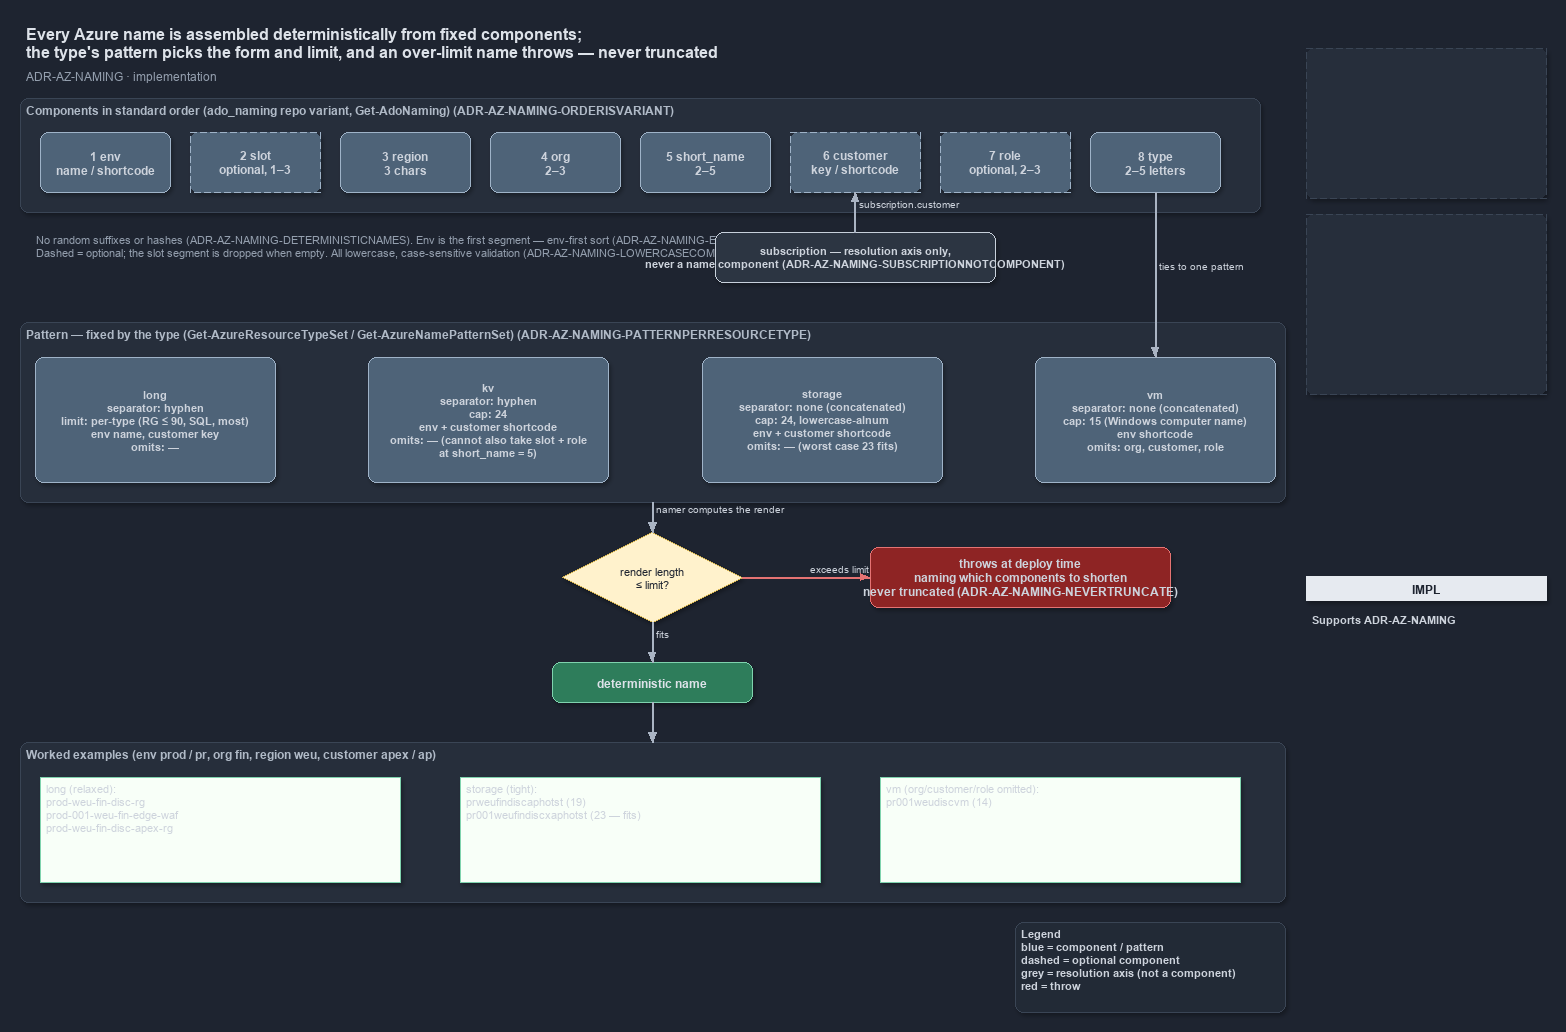

The diagram above was exported from draw.io. Its source (the exported page's mxGraphModel, read from the mxfile embedded in the PNG):
<mxGraphModel dx="1024" dy="768" grid="0" gridSize="10" guides="1" tooltips="1" connect="1" arrows="1" fold="1" page="1" pageScale="1" pageWidth="1572" pageHeight="1040" background="#1E2430" math="0" shadow="1">
  <root>
    <mxCell id="0" />
    <mxCell id="1" parent="0" />
    <mxCell id="subtitle" value="ADR-AZ-NAMING &amp;#183; implementation" style="text;html=1;align=left;verticalAlign=middle;fontSize=12;fontColor=#949FAE;" vertex="1" parent="1">
      <mxGeometry x="30" y="34" width="1240" height="20" as="geometry" />
    </mxCell>
    <mxCell id="minimap-grid" value="" style="shape=image;imageAspect=0;rounded=1;arcSize=4;whiteSpace=wrap;html=1;fillColor=#262E3B;strokeColor=#3A4555;dashed=1;fontColor=#949FAE;fontSize=11;" vertex="1" parent="1">
      <mxGeometry x="1316" y="16" width="240" height="150" as="geometry" />
    </mxCell>
    <mxCell id="minimap-tree" value="" style="shape=image;imageAspect=0;rounded=1;arcSize=4;whiteSpace=wrap;html=1;fillColor=#262E3B;strokeColor=#3A4555;dashed=1;fontColor=#949FAE;fontSize=11;" vertex="1" parent="1">
      <mxGeometry x="1316" y="182" width="240" height="180" as="geometry" />
    </mxCell>
    <mxCell id="lens-badge" value="IMPL" style="rounded=0;whiteSpace=wrap;html=1;align=center;verticalAlign=middle;fontSize=12;fontStyle=1;fontColor=#1E2430;fillColor=#E6EAF0;strokeColor=none;" vertex="1" parent="1">
      <mxGeometry x="1316" y="544" width="240" height="24" as="geometry" />
    </mxCell>
    <mxCell id="supports" value="&lt;b&gt;Supports&lt;/b&gt; ADR-AZ-NAMING" style="text;html=1;whiteSpace=wrap;align=left;verticalAlign=top;fontSize=11;fontColor=#CDD3DC;" vertex="1" parent="1">
      <mxGeometry x="1316" y="576" width="240" height="38" as="geometry" />
    </mxCell>
    <mxCell id="title" value="Every Azure name is assembled deterministically from fixed components;&lt;br&gt;the type's pattern picks the form and limit, and an over-limit name throws — never truncated" style="text;html=1;whiteSpace=wrap;align=left;verticalAlign=middle;fontSize=16;fontStyle=1;fontColor=#DDE2E9;" vertex="1" parent="1">
      <mxGeometry x="30" y="-12" width="1240" height="44" as="geometry" />
    </mxCell>
    <mxCell id="band-components" value="Components in &lt;code&gt;standard&lt;/code&gt; order (ado_naming repo variant, Get-AdoNaming) (ADR-AZ-NAMING-ORDERISVARIANT)" style="rounded=1;html=1;arcSize=3;fillColor=#262E3B;strokeColor=#3A4555;verticalAlign=top;align=left;spacingLeft=8;fontStyle=1;fontSize=12;fontColor=#B0BAC7;" vertex="1" parent="1">
      <mxGeometry x="30" y="66" width="1240" height="114" as="geometry" />
    </mxCell>
    <mxCell id="comp-env" value="&lt;b&gt;1 env&lt;/b&gt;&lt;br&gt;name / shortcode" style="rounded=1;whiteSpace=wrap;html=1;arcSize=20;fillColor=#4E6378;strokeColor=#9FB3C8;fontSize=12;" vertex="1" parent="1">
      <mxGeometry x="50" y="100" width="130" height="60" as="geometry" />
    </mxCell>
    <mxCell id="comp-slot" value="&lt;b&gt;2 slot&lt;/b&gt;&lt;br&gt;optional, 1–3" style="rounded=1;whiteSpace=wrap;html=1;arcSize=20;fillColor=#4E6378;strokeColor=#9FB3C8;fontSize=12;dashed=1;" vertex="1" parent="1">
      <mxGeometry x="200" y="100" width="130" height="60" as="geometry" />
    </mxCell>
    <mxCell id="comp-region" value="&lt;b&gt;3 region&lt;/b&gt;&lt;br&gt;3 chars" style="rounded=1;whiteSpace=wrap;html=1;arcSize=20;fillColor=#4E6378;strokeColor=#9FB3C8;fontSize=12;" vertex="1" parent="1">
      <mxGeometry x="350" y="100" width="130" height="60" as="geometry" />
    </mxCell>
    <mxCell id="comp-org" value="&lt;b&gt;4 org&lt;/b&gt;&lt;br&gt;2–3" style="rounded=1;whiteSpace=wrap;html=1;arcSize=20;fillColor=#4E6378;strokeColor=#9FB3C8;fontSize=12;" vertex="1" parent="1">
      <mxGeometry x="500" y="100" width="130" height="60" as="geometry" />
    </mxCell>
    <mxCell id="comp-short-name" value="&lt;b&gt;5 short_name&lt;/b&gt;&lt;br&gt;2–5" style="rounded=1;whiteSpace=wrap;html=1;arcSize=20;fillColor=#4E6378;strokeColor=#9FB3C8;fontSize=12;" vertex="1" parent="1">
      <mxGeometry x="650" y="100" width="130" height="60" as="geometry" />
    </mxCell>
    <mxCell id="comp-customer" value="&lt;b&gt;6 customer&lt;/b&gt;&lt;br&gt;key / shortcode" style="rounded=1;whiteSpace=wrap;html=1;arcSize=20;fillColor=#4E6378;strokeColor=#9FB3C8;fontSize=12;dashed=1;" vertex="1" parent="1">
      <mxGeometry x="800" y="100" width="130" height="60" as="geometry" />
    </mxCell>
    <mxCell id="comp-role" value="&lt;b&gt;7 role&lt;/b&gt;&lt;br&gt;optional, 2–3" style="rounded=1;whiteSpace=wrap;html=1;arcSize=20;fillColor=#4E6378;strokeColor=#9FB3C8;fontSize=12;dashed=1;" vertex="1" parent="1">
      <mxGeometry x="950" y="100" width="130" height="60" as="geometry" />
    </mxCell>
    <mxCell id="comp-type" value="&lt;b&gt;8 type&lt;/b&gt;&lt;br&gt;2–5 letters" style="rounded=1;whiteSpace=wrap;html=1;arcSize=20;fillColor=#4E6378;strokeColor=#9FB3C8;fontSize=12;" vertex="1" parent="1">
      <mxGeometry x="1100" y="100" width="130" height="60" as="geometry" />
    </mxCell>
    <mxCell id="note-order" value="No random suffixes or hashes (ADR-AZ-NAMING-DETERMINISTICNAMES). Env is the first segment — env-first sort (ADR-AZ-NAMING-ENVIRONMENTFIRST).&lt;br&gt;Dashed = optional; the &lt;code&gt;slot&lt;/code&gt; segment is dropped when empty. All lowercase, case-sensitive validation (ADR-AZ-NAMING-LOWERCASECOMPONENTS)." style="text;html=1;whiteSpace=wrap;align=left;verticalAlign=top;fontSize=11;fontColor=#949FAE;" vertex="1" parent="1">
      <mxGeometry x="40" y="196" width="620" height="50" as="geometry" />
    </mxCell>
    <mxCell id="subscription" value="&lt;b&gt;subscription&lt;/b&gt; — resolution axis only,&lt;br&gt;never a name component (ADR-AZ-NAMING-SUBSCRIPTIONNOTCOMPONENT)" style="rounded=1;whiteSpace=wrap;html=1;arcSize=20;fillColor=#2C3542;strokeColor=#C7D0DB;fontSize=11;fontColor=#CDD3DC;" vertex="1" parent="1">
      <mxGeometry x="725" y="200" width="280" height="50" as="geometry" />
    </mxCell>
    <mxCell id="edge-subscription-customer" value="subscription.customer" style="edgeStyle=orthogonalEdgeStyle;rounded=1;html=1;fontSize=10;endArrow=block;strokeColor=#AAB4C3;labelBackgroundColor=#1E2430;fontColor=#CDD3DC;shadow=0;" edge="1" parent="1" source="subscription" target="comp-customer">
      <mxGeometry relative="1" as="geometry" />
    </mxCell>
    <mxCell id="band-patterns" value="Pattern — fixed by the type (Get-AzureResourceTypeSet / Get-AzureNamePatternSet) (ADR-AZ-NAMING-PATTERNPERRESOURCETYPE)" style="rounded=1;html=1;arcSize=3;fillColor=#262E3B;strokeColor=#3A4555;verticalAlign=top;align=left;spacingLeft=8;fontStyle=1;fontSize=12;fontColor=#B0BAC7;" vertex="1" parent="1">
      <mxGeometry x="30" y="290" width="1265" height="180" as="geometry" />
    </mxCell>
    <mxCell id="edge-type-patterns" value="ties to one pattern" style="edgeStyle=orthogonalEdgeStyle;rounded=1;html=1;fontSize=10;endArrow=block;strokeColor=#AAB4C3;labelBackgroundColor=#1E2430;fontColor=#CDD3DC;shadow=0;" edge="1" parent="1" source="comp-type" target="pattern-vm">
      <mxGeometry relative="1" as="geometry" />
    </mxCell>
    <mxCell id="pattern-long" value="&lt;b&gt;long&lt;/b&gt;&lt;br&gt;separator: hyphen&lt;br&gt;limit: per-type (RG ≤ 90, SQL, most)&lt;br&gt;env &lt;b&gt;name&lt;/b&gt;, customer &lt;b&gt;key&lt;/b&gt;&lt;br&gt;omits: —" style="rounded=1;whiteSpace=wrap;html=1;arcSize=12;fillColor=#4E6378;strokeColor=#9FB3C8;fontSize=11;" vertex="1" parent="1">
      <mxGeometry x="45" y="325" width="240" height="125" as="geometry" />
    </mxCell>
    <mxCell id="pattern-kv" value="&lt;b&gt;kv&lt;/b&gt;&lt;br&gt;separator: hyphen&lt;br&gt;cap: 24&lt;br&gt;env + customer &lt;b&gt;shortcode&lt;/b&gt;&lt;br&gt;omits: — (cannot also take slot + role&lt;br&gt;at short_name = 5)" style="rounded=1;whiteSpace=wrap;html=1;arcSize=12;fillColor=#4E6378;strokeColor=#9FB3C8;fontSize=11;" vertex="1" parent="1">
      <mxGeometry x="378" y="325" width="240" height="125" as="geometry" />
    </mxCell>
    <mxCell id="pattern-storage" value="&lt;b&gt;storage&lt;/b&gt;&lt;br&gt;separator: none (concatenated)&lt;br&gt;cap: 24, lowercase-alnum&lt;br&gt;env + customer &lt;b&gt;shortcode&lt;/b&gt;&lt;br&gt;omits: — (worst case 23 fits)" style="rounded=1;whiteSpace=wrap;html=1;arcSize=12;fillColor=#4E6378;strokeColor=#9FB3C8;fontSize=11;" vertex="1" parent="1">
      <mxGeometry x="712" y="325" width="240" height="125" as="geometry" />
    </mxCell>
    <mxCell id="pattern-vm" value="&lt;b&gt;vm&lt;/b&gt;&lt;br&gt;separator: none (concatenated)&lt;br&gt;cap: 15 (Windows computer name)&lt;br&gt;env &lt;b&gt;shortcode&lt;/b&gt;&lt;br&gt;omits: org, customer, role" style="rounded=1;whiteSpace=wrap;html=1;arcSize=12;fillColor=#4E6378;strokeColor=#9FB3C8;fontSize=11;" vertex="1" parent="1">
      <mxGeometry x="1045" y="325" width="240" height="125" as="geometry" />
    </mxCell>
    <mxCell id="decision-limit" value="render length&lt;br&gt;≤ limit?" style="rhombus;whiteSpace=wrap;html=1;fillColor=#fff2cc;strokeColor=#d6b656;fontSize=11;fontColor=#1E2430;" vertex="1" parent="1">
      <mxGeometry x="572" y="500" width="180" height="90" as="geometry" />
    </mxCell>
    <mxCell id="edge-patterns-decision" value="namer computes the render" style="edgeStyle=orthogonalEdgeStyle;rounded=1;html=1;fontSize=10;endArrow=block;strokeColor=#AAB4C3;labelBackgroundColor=#1E2430;fontColor=#CDD3DC;shadow=0;" edge="1" parent="1" source="band-patterns" target="decision-limit">
      <mxGeometry relative="1" as="geometry" />
    </mxCell>
    <mxCell id="throws" value="&lt;b&gt;throws at deploy time&lt;/b&gt;&lt;br&gt;naming which components to shorten&lt;br&gt;never truncated (ADR-AZ-NAMING-NEVERTRUNCATE)" style="rounded=1;whiteSpace=wrap;html=1;arcSize=20;fillColor=#8E2424;strokeColor=#E57373;fontSize=12;" vertex="1" parent="1">
      <mxGeometry x="880" y="515" width="300" height="60" as="geometry" />
    </mxCell>
    <mxCell id="edge-decision-throws" value="exceeds limit" style="edgeStyle=orthogonalEdgeStyle;rounded=1;html=1;fontSize=10;endArrow=block;strokeColor=#E57373;labelBackgroundColor=#1E2430;fontColor=#CDD3DC;shadow=0;" edge="1" parent="1" source="decision-limit" target="throws">
      <mxGeometry relative="1" as="geometry" />
    </mxCell>
    <mxCell id="name-ok" value="&lt;b&gt;deterministic name&lt;/b&gt;" style="rounded=1;whiteSpace=wrap;html=1;arcSize=20;fillColor=#2E7D5B;strokeColor=#7FD3AE;fontColor=#DDE2E9;fontSize=12;" vertex="1" parent="1">
      <mxGeometry x="562" y="630" width="200" height="40" as="geometry" />
    </mxCell>
    <mxCell id="edge-decision-ok" value="fits" style="edgeStyle=orthogonalEdgeStyle;rounded=1;html=1;fontSize=10;endArrow=block;strokeColor=#AAB4C3;labelBackgroundColor=#1E2430;fontColor=#CDD3DC;shadow=0;" edge="1" parent="1" source="decision-limit" target="name-ok">
      <mxGeometry relative="1" as="geometry" />
    </mxCell>
    <mxCell id="band-examples" value="Worked examples (env prod / pr, org fin, region weu, customer apex / ap)" style="rounded=1;html=1;arcSize=3;fillColor=#262E3B;strokeColor=#3A4555;verticalAlign=top;align=left;spacingLeft=8;fontStyle=1;fontSize=12;fontColor=#B0BAC7;" vertex="1" parent="1">
      <mxGeometry x="30" y="710" width="1265" height="160" as="geometry" />
    </mxCell>
    <mxCell id="edge-ok-examples" style="edgeStyle=orthogonalEdgeStyle;rounded=1;html=1;fontSize=10;endArrow=block;strokeColor=#AAB4C3;fontColor=#CDD3DC;shadow=0;" edge="1" parent="1" source="name-ok" target="band-examples">
      <mxGeometry relative="1" as="geometry" />
    </mxCell>
    <mxCell id="example-long" value="long (relaxed):&lt;br&gt;prod-weu-fin-disc-rg&lt;br&gt;prod-001-weu-fin-edge-waf&lt;br&gt;prod-weu-fin-disc-apex-rg" style="rounded=0;whiteSpace=wrap;html=1;align=left;verticalAlign=top;fontFamily=Courier New;fontSize=11;spacing=6;fillColor=#f8fff8;strokeColor=#7FD3AE;" vertex="1" parent="1">
      <mxGeometry x="50" y="745" width="360" height="105" as="geometry" />
    </mxCell>
    <mxCell id="example-storage" value="storage (tight):&lt;br&gt;prweufindiscaphotst (19)&lt;br&gt;pr001weufindiscxaphotst (23 — fits)" style="rounded=0;whiteSpace=wrap;html=1;align=left;verticalAlign=top;fontFamily=Courier New;fontSize=11;spacing=6;fillColor=#f8fff8;strokeColor=#7FD3AE;" vertex="1" parent="1">
      <mxGeometry x="470" y="745" width="360" height="105" as="geometry" />
    </mxCell>
    <mxCell id="example-vm" value="vm (org/customer/role omitted):&lt;br&gt;pr001weudiscvm (14)" style="rounded=0;whiteSpace=wrap;html=1;align=left;verticalAlign=top;fontFamily=Courier New;fontSize=11;spacing=6;fillColor=#f8fff8;strokeColor=#7FD3AE;" vertex="1" parent="1">
      <mxGeometry x="890" y="745" width="360" height="105" as="geometry" />
    </mxCell>
    <mxCell id="legend" value="&lt;b&gt;Legend&lt;/b&gt;&lt;br&gt;blue = component / pattern&lt;br&gt;dashed = optional component&lt;br&gt;grey = resolution axis (not a component)&lt;br&gt;red = throw" style="rounded=1;whiteSpace=wrap;html=1;arcSize=6;fillColor=#222A36;strokeColor=#3A4555;fontSize=11;align=left;verticalAlign=top;spacingLeft=8;fontColor=#CDD3DC;" vertex="1" parent="1">
      <mxGeometry x="1025" y="890" width="270" height="90" as="geometry" />
    </mxCell>
  </root>
</mxGraphModel>